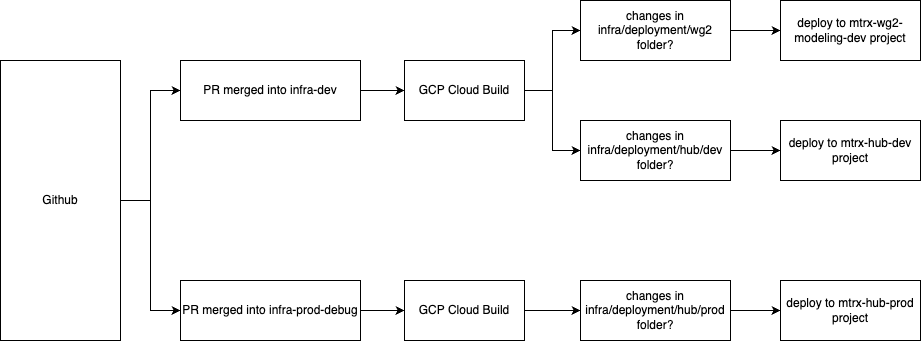

The diagram above was exported from draw.io. Its source (the exported page's mxGraphModel, read from the mxfile embedded in the PNG):
<mxGraphModel dx="3346" dy="1870" grid="1" gridSize="10" guides="1" tooltips="1" connect="1" arrows="1" fold="1" page="1" pageScale="1" pageWidth="827" pageHeight="1169" math="0" shadow="0">
  <root>
    <mxCell id="0" />
    <mxCell id="1" parent="0" />
    <mxCell id="A7qVi5nijpXGNjjpftB8-6" style="edgeStyle=orthogonalEdgeStyle;rounded=0;orthogonalLoop=1;jettySize=auto;html=1;" parent="1" source="A7qVi5nijpXGNjjpftB8-1" target="A7qVi5nijpXGNjjpftB8-5" edge="1">
      <mxGeometry relative="1" as="geometry" />
    </mxCell>
    <mxCell id="A7qVi5nijpXGNjjpftB8-1" value="PR merged into infra-dev" style="rounded=0;whiteSpace=wrap;html=1;" parent="1" vertex="1">
      <mxGeometry x="190" y="80" width="180" height="60" as="geometry" />
    </mxCell>
    <mxCell id="A7qVi5nijpXGNjjpftB8-4" style="edgeStyle=orthogonalEdgeStyle;rounded=0;orthogonalLoop=1;jettySize=auto;html=1;" parent="1" source="A7qVi5nijpXGNjjpftB8-3" target="A7qVi5nijpXGNjjpftB8-1" edge="1">
      <mxGeometry relative="1" as="geometry" />
    </mxCell>
    <mxCell id="A7qVi5nijpXGNjjpftB8-21" style="edgeStyle=orthogonalEdgeStyle;rounded=0;orthogonalLoop=1;jettySize=auto;html=1;entryX=0;entryY=0.5;entryDx=0;entryDy=0;" parent="1" source="A7qVi5nijpXGNjjpftB8-3" target="A7qVi5nijpXGNjjpftB8-13" edge="1">
      <mxGeometry relative="1" as="geometry" />
    </mxCell>
    <mxCell id="A7qVi5nijpXGNjjpftB8-3" value="Github" style="rounded=0;whiteSpace=wrap;html=1;" parent="1" vertex="1">
      <mxGeometry x="10" y="80" width="120" height="280" as="geometry" />
    </mxCell>
    <mxCell id="A7qVi5nijpXGNjjpftB8-11" style="edgeStyle=orthogonalEdgeStyle;rounded=0;orthogonalLoop=1;jettySize=auto;html=1;entryX=0;entryY=0.5;entryDx=0;entryDy=0;" parent="1" source="A7qVi5nijpXGNjjpftB8-5" target="A7qVi5nijpXGNjjpftB8-10" edge="1">
      <mxGeometry relative="1" as="geometry" />
    </mxCell>
    <mxCell id="A7qVi5nijpXGNjjpftB8-23" style="edgeStyle=orthogonalEdgeStyle;rounded=0;orthogonalLoop=1;jettySize=auto;html=1;entryX=0;entryY=0.5;entryDx=0;entryDy=0;" parent="1" source="A7qVi5nijpXGNjjpftB8-5" target="A7qVi5nijpXGNjjpftB8-8" edge="1">
      <mxGeometry relative="1" as="geometry" />
    </mxCell>
    <mxCell id="A7qVi5nijpXGNjjpftB8-5" value="GCP Cloud Build" style="rounded=0;whiteSpace=wrap;html=1;" parent="1" vertex="1">
      <mxGeometry x="414" y="80" width="120" height="60" as="geometry" />
    </mxCell>
    <mxCell id="AnFfD3C3lsZuCNb7wQqn-5" style="edgeStyle=orthogonalEdgeStyle;rounded=0;orthogonalLoop=1;jettySize=auto;html=1;entryX=0;entryY=0.5;entryDx=0;entryDy=0;" edge="1" parent="1" source="A7qVi5nijpXGNjjpftB8-8" target="AnFfD3C3lsZuCNb7wQqn-1">
      <mxGeometry relative="1" as="geometry" />
    </mxCell>
    <mxCell id="A7qVi5nijpXGNjjpftB8-8" value="&lt;div&gt;&lt;span style=&quot;background-color: transparent; color: light-dark(rgb(0, 0, 0), rgb(255, 255, 255));&quot;&gt;changes in infra/deployment/wg2 folder?&lt;/span&gt;&lt;/div&gt;" style="whiteSpace=wrap;html=1;rounded=0;" parent="1" vertex="1">
      <mxGeometry x="590" y="20" width="150" height="60" as="geometry" />
    </mxCell>
    <mxCell id="AnFfD3C3lsZuCNb7wQqn-4" style="edgeStyle=orthogonalEdgeStyle;rounded=0;orthogonalLoop=1;jettySize=auto;html=1;entryX=0;entryY=0.5;entryDx=0;entryDy=0;" edge="1" parent="1" source="A7qVi5nijpXGNjjpftB8-10" target="AnFfD3C3lsZuCNb7wQqn-2">
      <mxGeometry relative="1" as="geometry" />
    </mxCell>
    <mxCell id="A7qVi5nijpXGNjjpftB8-10" value="changes in infra/deployment/hub/dev folder?" style="whiteSpace=wrap;html=1;rounded=0;" parent="1" vertex="1">
      <mxGeometry x="590" y="140" width="150" height="60" as="geometry" />
    </mxCell>
    <mxCell id="A7qVi5nijpXGNjjpftB8-12" style="edgeStyle=orthogonalEdgeStyle;rounded=0;orthogonalLoop=1;jettySize=auto;html=1;" parent="1" source="A7qVi5nijpXGNjjpftB8-13" target="A7qVi5nijpXGNjjpftB8-18" edge="1">
      <mxGeometry relative="1" as="geometry" />
    </mxCell>
    <mxCell id="A7qVi5nijpXGNjjpftB8-13" value="PR merged into infra-prod-debug" style="rounded=0;whiteSpace=wrap;html=1;" parent="1" vertex="1">
      <mxGeometry x="190" y="300" width="180" height="60" as="geometry" />
    </mxCell>
    <mxCell id="A7qVi5nijpXGNjjpftB8-16" value="" style="edgeStyle=orthogonalEdgeStyle;rounded=0;orthogonalLoop=1;jettySize=auto;html=1;" parent="1" source="A7qVi5nijpXGNjjpftB8-18" target="A7qVi5nijpXGNjjpftB8-19" edge="1">
      <mxGeometry relative="1" as="geometry" />
    </mxCell>
    <mxCell id="A7qVi5nijpXGNjjpftB8-18" value="GCP Cloud Build" style="rounded=0;whiteSpace=wrap;html=1;" parent="1" vertex="1">
      <mxGeometry x="414" y="300" width="120" height="60" as="geometry" />
    </mxCell>
    <mxCell id="AnFfD3C3lsZuCNb7wQqn-6" style="edgeStyle=orthogonalEdgeStyle;rounded=0;orthogonalLoop=1;jettySize=auto;html=1;entryX=0;entryY=0.5;entryDx=0;entryDy=0;" edge="1" parent="1" source="A7qVi5nijpXGNjjpftB8-19" target="AnFfD3C3lsZuCNb7wQqn-3">
      <mxGeometry relative="1" as="geometry" />
    </mxCell>
    <mxCell id="A7qVi5nijpXGNjjpftB8-19" value="changes in infra/deployment/hub/prod folder?" style="whiteSpace=wrap;html=1;rounded=0;" parent="1" vertex="1">
      <mxGeometry x="590" y="300" width="150" height="60" as="geometry" />
    </mxCell>
    <mxCell id="AnFfD3C3lsZuCNb7wQqn-1" value="&lt;div&gt;&lt;span style=&quot;background-color: transparent; color: light-dark(rgb(0, 0, 0), rgb(255, 255, 255));&quot;&gt;deploy to mtrx-wg2-modeling-dev project&lt;/span&gt;&lt;/div&gt;" style="whiteSpace=wrap;html=1;rounded=0;" vertex="1" parent="1">
      <mxGeometry x="790" y="20" width="140" height="60" as="geometry" />
    </mxCell>
    <mxCell id="AnFfD3C3lsZuCNb7wQqn-2" value="deploy to mtrx-hub-dev project" style="whiteSpace=wrap;html=1;rounded=0;" vertex="1" parent="1">
      <mxGeometry x="790" y="140" width="140" height="60" as="geometry" />
    </mxCell>
    <mxCell id="AnFfD3C3lsZuCNb7wQqn-3" value="&lt;div&gt;deploy to mtrx-hub-prod project&lt;/div&gt;" style="whiteSpace=wrap;html=1;rounded=0;" vertex="1" parent="1">
      <mxGeometry x="790" y="300" width="140" height="60" as="geometry" />
    </mxCell>
  </root>
</mxGraphModel>